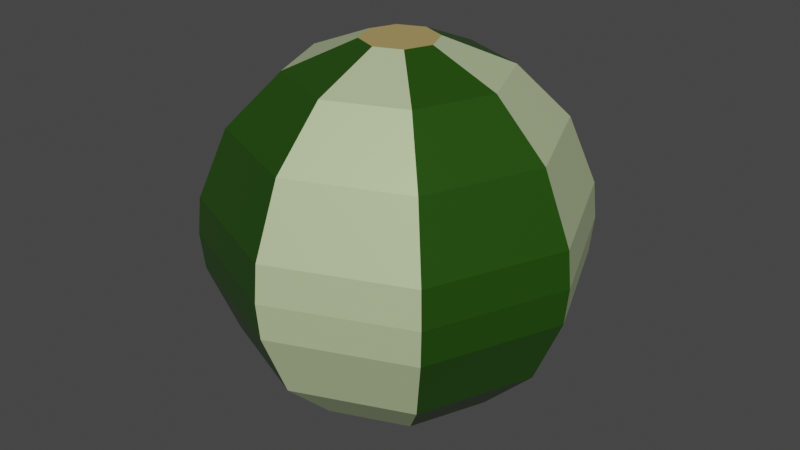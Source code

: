 # Source: SmallBall.blend  (saved by Blender 2.82.7; exported with 4.5.12 LTS)
import bpy
from mathutils import Matrix  # noqa: F401  (used for matrix-valued properties, if any)

bpy.ops.wm.read_factory_settings(use_empty=True)
scene = bpy.context.scene
scene.name = 'Scene'

# ---- collections
col_collection = bpy.data.collections.new('Collection'); scene.collection.children.link(col_collection)

# ---- materials (node trees are filled in below, after node groups)
mat_pole_color = bpy.data.materials.new('Pole Color')
mat_pole_color.use_transparent_shadow = False
mat_green = bpy.data.materials.new('Green')
mat_green.use_transparent_shadow = False
mat_lightgreen = bpy.data.materials.new('LightGreen')
mat_lightgreen.use_transparent_shadow = False
mat_yellow = bpy.data.materials.new('Yellow')
mat_yellow.use_transparent_shadow = False

# ---- material node trees
mat_pole_color.use_nodes = True; mat_pole_color.node_tree.nodes.clear()
_N = mat_pole_color.node_tree.nodes; _L = mat_pole_color.node_tree.links
n0 = _N.new('ShaderNodeOutputMaterial'); n0.name = 'Material Output'; n0.location = (300, 300)
n1 = _N.new('ShaderNodeBsdfPrincipled'); n1.name = 'Principled BSDF'; n1.location = (10, 300)
n1.distribution = 'GGX'
n1.subsurface_method = 'BURLEY'
n1.inputs[0].default_value = (0.6939, 0.521, 0.1845, 1.0)
n1.inputs[1].default_value = 0.3611
n1.inputs[2].default_value = 0.3472
n1.inputs[3].default_value = 1.45
n1.inputs[13].default_value = 0.7639
n1.inputs[27].default_value = (0.0, 0.0, 0.0, 1.0)
n1.inputs[28].default_value = 1.0
_L.new(n1.outputs[0], n0.inputs[0])
n0.is_active_output = True
mat_green.use_nodes = True; mat_green.node_tree.nodes.clear()
_N = mat_green.node_tree.nodes; _L = mat_green.node_tree.links
n0 = _N.new('ShaderNodeOutputMaterial'); n0.name = 'Material Output'; n0.location = (300, 300)
n1 = _N.new('ShaderNodeBsdfPrincipled'); n1.name = 'Principled BSDF'; n1.location = (10, 300)
n1.distribution = 'GGX'
n1.subsurface_method = 'BURLEY'
n1.inputs[0].default_value = (0.02416, 0.09759, 0.003677, 1.0)
n1.inputs[1].default_value = 0.3611
n1.inputs[2].default_value = 0.3472
n1.inputs[3].default_value = 1.45
n1.inputs[13].default_value = 0.7639
n1.inputs[27].default_value = (0.0, 0.0, 0.0, 1.0)
n1.inputs[28].default_value = 1.0
_L.new(n1.outputs[0], n0.inputs[0])
n0.is_active_output = True
mat_lightgreen.use_nodes = True; mat_lightgreen.node_tree.nodes.clear()
_N = mat_lightgreen.node_tree.nodes; _L = mat_lightgreen.node_tree.links
n0 = _N.new('ShaderNodeOutputMaterial'); n0.name = 'Material Output'; n0.location = (300, 300)
n1 = _N.new('ShaderNodeBsdfPrincipled'); n1.name = 'Principled BSDF'; n1.location = (10, 300)
n1.distribution = 'GGX'
n1.subsurface_method = 'BURLEY'
n1.inputs[0].default_value = (0.6867, 0.8308, 0.4621, 1.0)
n1.inputs[1].default_value = 0.3611
n1.inputs[2].default_value = 0.3472
n1.inputs[3].default_value = 1.45
n1.inputs[13].default_value = 0.7639
n1.inputs[27].default_value = (0.0, 0.0, 0.0, 1.0)
n1.inputs[28].default_value = 1.0
_L.new(n1.outputs[0], n0.inputs[0])
n0.is_active_output = True
mat_yellow.use_nodes = True; mat_yellow.node_tree.nodes.clear()
_N = mat_yellow.node_tree.nodes; _L = mat_yellow.node_tree.links
n0 = _N.new('ShaderNodeOutputMaterial'); n0.name = 'Material Output'; n0.location = (300, 300)
n1 = _N.new('ShaderNodeBsdfPrincipled'); n1.name = 'Principled BSDF'; n1.location = (10, 300)
n1.distribution = 'GGX'
n1.subsurface_method = 'BURLEY'
n1.inputs[0].default_value = (1.0, 0.6867, 0.1384, 1.0)
n1.inputs[1].default_value = 0.3611
n1.inputs[2].default_value = 0.3472
n1.inputs[3].default_value = 1.45
n1.inputs[13].default_value = 0.7639
n1.inputs[27].default_value = (0.0, 0.0, 0.0, 1.0)
n1.inputs[28].default_value = 1.0
_L.new(n1.outputs[0], n0.inputs[0])
n0.is_active_output = True

# ---- world
world_world = bpy.data.worlds.new('World'); scene.world = world_world
world_world.use_nodes = True; world_world.node_tree.nodes.clear()
_N = world_world.node_tree.nodes; _L = world_world.node_tree.links
n0 = _N.new('ShaderNodeOutputWorld'); n0.name = 'World Output'; n0.location = (300, 300)
n1 = _N.new('ShaderNodeBackground'); n1.name = 'Background'; n1.location = (10, 300)
n1.inputs[0].default_value = (0.05088, 0.05088, 0.05088, 1.0)
_L.new(n1.outputs[0], n0.inputs[0])
n0.is_active_output = True
world_world.color = (0.05088, 0.05088, 0.05088)
world_world.use_sun_shadow = False
world_world.sun_shadow_jitter_overblur = 0.0

# ---- meshes
me_sphere_001 = bpy.data.meshes.new('Sphere.001')
me_sphere_001.from_pydata([(0.1379, 0.1379, 0.9808), (0.3928, 0.3928, 0.8315), (0.5879, 0.5879, 0.5556), (0.6935, 0.6935, 0.1951), (0.7071, 0.7071, 7.55e-08), (0.1951, -3.19e-07, 0.9808), (0.5556, -3.041e-07, 0.8315), (0.8315, -3.339e-07, 0.5556), (0.9808, -3.339e-07, 0.1951), (1.0, -3.637e-07, 7.55e-08), (0.1379, -0.138, 0.9808), (0.3928, -0.3928, 0.8315), (0.5879, -0.5879, 0.5556), (0.6935, -0.6935, 0.1951), (0.7071, -0.7071, 7.55e-08), (6.887e-09, -0.1951, 0.9808), (5.159e-08, -0.5556, 0.8315), (-8.014e-09, -0.8315, 0.5556), (-3.782e-08, -0.9808, 0.1951), (-8.014e-09, -1.0, 7.55e-08), (-0.1379, -0.138, 0.9808), (-0.3928, -0.3928, 0.8315), (-0.5879, -0.5879, 0.5556), (-0.6935, -0.6935, 0.1951), (-0.7071, -0.7071, 7.55e-08), (-0.1951, -3.19e-07, 0.9808), (-0.5556, -3.637e-07, 0.8315), (-0.8315, -3.339e-07, 0.5556), (-0.9808, -3.637e-07, 0.1951), (-1.0, -3.339e-07, 7.55e-08), (-0.1379, 0.1379, 0.9808), (-0.3928, 0.3928, 0.8315), (-0.5879, 0.5879, 0.5556), (-0.6935, 0.6935, 0.1951), (-0.7071, 0.7071, 7.55e-08), (6.887e-09, 0.1951, 0.9808), (-3.782e-08, 0.5556, 0.8315), (-8.014e-09, 0.8315, 0.5556), (-8.014e-09, 0.9808, 0.1951), (-3.782e-08, 1.0, 7.55e-08)], [], [(39, 38, 3, 4), (1, 0, 5, 6), (2, 1, 6, 7), (8, 7, 12, 13), (4, 3, 8, 9), (5, 10, 11, 6), (7, 6, 11, 12), (11, 10, 15, 16), (12, 11, 16, 17), (12, 17, 18, 13), (9, 8, 13, 14), (18, 17, 22, 23), (14, 13, 18, 19), (16, 15, 20, 21), (17, 16, 21, 22), (22, 21, 26, 27), (23, 22, 27, 28), (19, 18, 23, 24), (21, 20, 25, 26), (24, 23, 28, 29), (26, 25, 30, 31), (27, 26, 31, 32), (28, 27, 32, 33), (32, 31, 36, 37), (33, 32, 37, 38), (29, 28, 33, 34), (31, 30, 35, 36), (34, 33, 38, 39), (5, 0, 35, 30, 25, 20, 15, 10), (36, 35, 0, 1), (37, 36, 1, 2), (38, 37, 2, 3), (2, 7, 8, 3)])
me_sphere_001.polygons.foreach_set('material_index', [1, 2, 2, 1, 2, 1, 1, 2, 2, 2, 1, 1, 2, 1, 1, 2, 2, 1, 2, 2, 1, 1, 1, 2, 2, 1, 2, 2, 0, 1, 1, 1, 2])
_uv = me_sphere_001.uv_layers.new(name='UVMap')
_uv.uv.foreach_set('vector', [0.75, 0.5, 0.75, 0.5625, 0.625, 0.5625, 0.625, 0.5, 0.625, 0.8125, 0.625, 0.9375, 0.5, 0.9375, 0.5, 0.8125, 0.625, 0.6875, 0.625, 0.8125, 0.5, 0.8125, 0.5, 0.6875, 0.5, 0.5625, 0.5, 0.6875, 0.375, 0.6875, 0.375, 0.5625, 0.625, 0.5, 0.625, 0.5625, 0.5, 0.5625, 0.5, 0.5, 0.5, 0.9375, 0.375, 0.9375, 0.375, 0.8125, 0.5, 0.8125, 0.5, 0.6875, 0.5, 0.8125, 0.375, 0.8125, 0.375, 0.6875, 0.375, 0.8125, 0.375, 0.9375, 0.25, 0.9375, 0.25, 0.8125, 0.375, 0.6875, 0.375, 0.8125, 0.25, 0.8125, 0.25, 0.6875, 0.375, 0.6875, 0.25, 0.6875, 0.25, 0.5625, 0.375, 0.5625, 0.5, 0.5, 0.5, 0.5625, 0.375, 0.5625, 0.375, 0.5, 0.25, 0.5625, 0.25, 0.6875, 0.125, 0.6875, 0.125, 0.5625, 0.375, 0.5, 0.375, 0.5625, 0.25, 0.5625, 0.25, 0.5, 0.25, 0.8125, 0.25, 0.9375, 0.125, 0.9375, 0.125, 0.8125, 0.25, 0.6875, 0.25, 0.8125, 0.125, 0.8125, 0.125, 0.6875, 0.125, 0.6875, 0.125, 0.8125, 2.98e-08, 0.8125, 0.0, 0.6875, 0.125, 0.5625, 0.125, 0.6875, 0.0, 0.6875, 0.0, 0.5625, 0.25, 0.5, 0.25, 0.5625, 0.125, 0.5625, 0.125, 0.5, 0.125, 0.8125, 0.125, 0.9375, 1.788e-07, 0.9375, 2.98e-08, 0.8125, 0.125, 0.5, 0.125, 0.5625, 0.0, 0.5625, 0.0, 0.5, 1.0, 0.8125, 1.0, 0.9375, 0.875, 0.9375, 0.875, 0.8125, 1.0, 0.6875, 1.0, 0.8125, 0.875, 0.8125, 0.875, 0.6875, 1.0, 0.5625, 1.0, 0.6875, 0.875, 0.6875, 0.875, 0.5625, 0.875, 0.6875, 0.875, 0.8125, 0.75, 0.8125, 0.75, 0.6875, 0.875, 0.5625, 0.875, 0.6875, 0.75, 0.6875, 0.75, 0.5625, 1.0, 0.5, 1.0, 0.5625, 0.875, 0.5625, 0.875, 0.5, 0.875, 0.8125, 0.875, 0.9375, 0.75, 0.9375, 0.75, 0.8125, 0.875, 0.5, 0.875, 0.5625, 0.75, 0.5625, 0.75, 0.5, 0.5, 0.9375, 0.625, 0.9375, 0.75, 0.9375, 0.875, 0.9375, 1.788e-07, 0.9375, 0.125, 0.9375, 0.25, 0.9375, 0.375, 0.9375, 0.75, 0.8125, 0.75, 0.9375, 0.625, 0.9375, 0.625, 0.8125, 0.75, 0.6875, 0.75, 0.8125, 0.625, 0.8125, 0.625, 0.6875, 0.75, 0.5625, 0.75, 0.6875, 0.625, 0.6875, 0.625, 0.5625, 0.625, 0.6875, 0.5, 0.6875, 0.5, 0.5625, 0.625, 0.5625])
me_sphere_001.materials.append(mat_pole_color)
me_sphere_001.materials.append(mat_green)
me_sphere_001.materials.append(mat_lightgreen)
me_sphere_001.materials.append(mat_yellow)
me_sphere_001.use_remesh_fix_poles = True
me_sphere_001.use_remesh_preserve_attributes = False
me_sphere_001.use_mirror_vertex_groups = False
me_sphere_001.update()

# ---- objects
ob_smallball = bpy.data.objects.new('SmallBall', me_sphere_001)

# ---- transforms, parenting, visibility, modifiers, constraints
ob_smallball.location = (0.0, 0.0, 0.0)
ob_smallball.scale = (0.36, 0.36, 0.36)
ob_smallball.lineart.crease_threshold = 0.0
_m = ob_smallball.modifiers.new('Mirror', 'MIRROR')
_m.use_axis = (False, False, True)

# ---- collection membership
col_collection.objects.link(ob_smallball)

# ---- scene / render settings (as saved in the file)
scene.frame_start = 1; scene.frame_end = 250; scene.frame_set(9)
scene.render.engine = 'BLENDER_EEVEE_NEXT'
scene.cycles.use_denoising = False
scene.cycles.samples = 128
scene.cycles.sampling_pattern = 'TABULATED_SOBOL'
scene.cycles.use_adaptive_sampling = False
scene.cycles.use_light_tree = False
scene.view_settings.view_transform = 'Filmic'
bpy.context.view_layer.update()

# ---- added for rendering (the .blend has no active camera and no usable light): camera, sun
cam_auto = bpy.data.cameras.new('AutoCamera')
cam_auto.lens = 50.0
cam_auto.sensor_width = 36.0
cam_auto.clip_end = 1000.0
ob_auto_camera = bpy.data.objects.new('AutoCamera', cam_auto)
scene.collection.objects.link(ob_auto_camera)
ob_auto_camera.location = (1.14648, -1.37578, 0.917187)
ob_auto_camera.rotation_euler = (1.09748, -7.21219e-08, 0.694738)
scene.camera = ob_auto_camera
light_auto_sun = bpy.data.lights.new('AutoSun', 'SUN')
light_auto_sun.energy = 3.0
light_auto_sun.angle = 0.0523599
ob_auto_sun = bpy.data.objects.new('AutoSun', light_auto_sun)
scene.collection.objects.link(ob_auto_sun)
ob_auto_sun.rotation_euler = (0.872665, 0.174533, 0.523599)
bpy.context.view_layer.update()
